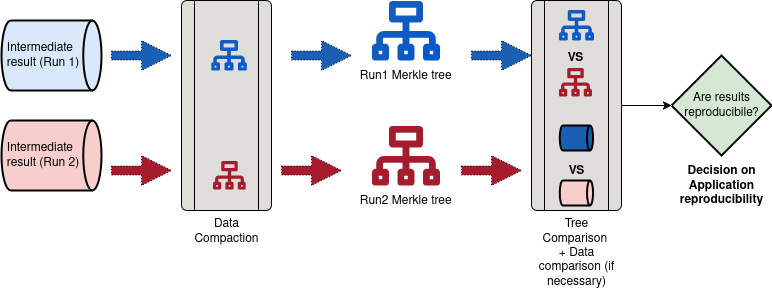

The diagram above was exported from draw.io. Its source (the exported page's mxGraphModel, read from the mxfile embedded in the PNG):
<mxGraphModel dx="1426" dy="920" grid="1" gridSize="10" guides="1" tooltips="1" connect="1" arrows="1" fold="1" page="1" pageScale="1" pageWidth="850" pageHeight="1100" math="0" shadow="0">
  <root>
    <mxCell id="0" />
    <mxCell id="1" parent="0" />
    <mxCell id="2" value="" style="group" vertex="1" connectable="0" parent="1">
      <mxGeometry x="50" y="180" width="770" height="210" as="geometry" />
    </mxCell>
    <mxCell id="3" value="&lt;div align=&quot;left&quot;&gt;&amp;nbsp;Intermediate&amp;nbsp; &amp;nbsp;result (Run 1)&lt;/div&gt;" style="strokeWidth=2;html=1;shape=mxgraph.flowchart.direct_data;whiteSpace=wrap;align=left;fillColor=#dae8fc;strokeColor=light-dark(#000000, #5c79a3);" vertex="1" parent="2">
      <mxGeometry y="20" width="100" height="70" as="geometry" />
    </mxCell>
    <mxCell id="4" value="&lt;div align=&quot;left&quot;&gt;&amp;nbsp;Intermediate&amp;nbsp; &amp;nbsp;result (Run 2)&lt;/div&gt;" style="strokeWidth=2;html=1;shape=mxgraph.flowchart.direct_data;whiteSpace=wrap;align=left;fillColor=#f8cecc;strokeColor=light-dark(#000000, #d7817e);" vertex="1" parent="2">
      <mxGeometry y="120" width="100" height="70" as="geometry" />
    </mxCell>
    <mxCell id="5" value="Data Compaction" style="verticalLabelPosition=bottom;verticalAlign=top;html=1;shape=process;whiteSpace=wrap;rounded=1;size=0.14;arcSize=6;fillColor=light-dark(#deddda, #ededed);" vertex="1" parent="2">
      <mxGeometry x="180" width="90" height="210" as="geometry" />
    </mxCell>
    <mxCell id="6" value="&lt;div&gt;Tree Comparison&amp;nbsp;&lt;/div&gt;&lt;div&gt;+ Data comparison (if necessary)&lt;/div&gt;" style="verticalLabelPosition=bottom;verticalAlign=top;html=1;shape=process;whiteSpace=wrap;rounded=1;size=0.14;arcSize=6;fillColor=light-dark(#deddda, #ededed);" vertex="1" parent="2">
      <mxGeometry x="530" width="90" height="210" as="geometry" />
    </mxCell>
    <mxCell id="7" value="Run1 Merkle tree" style="shape=image;verticalLabelPosition=bottom;labelBackgroundColor=default;verticalAlign=top;aspect=fixed;imageAspect=0;editableCssRules=.*;image=data:image/svg+xml,(base64 omitted: 2348 chars);" vertex="1" parent="2">
      <mxGeometry x="370" width="68.57" height="60" as="geometry" />
    </mxCell>
    <mxCell id="8" value="Run2 Merkle tree" style="shape=image;verticalLabelPosition=bottom;labelBackgroundColor=default;verticalAlign=top;aspect=fixed;imageAspect=0;editableCssRules=.*;image=data:image/svg+xml,(base64 omitted: 2388 chars);" vertex="1" parent="2">
      <mxGeometry x="370" y="125" width="68.57" height="60" as="geometry" />
    </mxCell>
    <mxCell id="9" value="Are results reproducibile?" style="strokeWidth=2;html=1;shape=mxgraph.flowchart.decision;whiteSpace=wrap;fillColor=#d5e8d4;strokeColor=light-dark(#000000, #446e2c);" vertex="1" parent="2">
      <mxGeometry x="670" y="55" width="100" height="100" as="geometry" />
    </mxCell>
    <mxCell id="10" value="" style="verticalLabelPosition=bottom;verticalAlign=top;html=1;strokeWidth=1;shape=mxgraph.arrows2.arrow;dy=0.7;dx=30;notch=0;dashed=1;dashPattern=1 2;fillColor=light-dark(#1a5fb4, #ededed);" vertex="1" parent="2">
      <mxGeometry x="110" y="40" width="60" height="30" as="geometry" />
    </mxCell>
    <mxCell id="11" style="edgeStyle=none;rounded=0;orthogonalLoop=1;jettySize=auto;html=1;entryX=0;entryY=0.5;entryDx=0;entryDy=0;entryPerimeter=0;" edge="1" parent="2" source="6" target="9">
      <mxGeometry relative="1" as="geometry" />
    </mxCell>
    <mxCell id="12" value="" style="verticalLabelPosition=bottom;verticalAlign=top;html=1;strokeWidth=1;shape=mxgraph.arrows2.arrow;dy=0.7;dx=30;notch=0;dashed=1;dashPattern=1 2;fillColor=light-dark(#a51d2d, #ededed);" vertex="1" parent="2">
      <mxGeometry x="110" y="155" width="60" height="30" as="geometry" />
    </mxCell>
    <mxCell id="13" value="" style="verticalLabelPosition=bottom;verticalAlign=top;html=1;strokeWidth=1;shape=mxgraph.arrows2.arrow;dy=0.7;dx=30;notch=0;dashed=1;dashPattern=1 2;fillColor=light-dark(#1a5fb4, #ededed);" vertex="1" parent="2">
      <mxGeometry x="290" y="40" width="60" height="30" as="geometry" />
    </mxCell>
    <mxCell id="14" value="" style="verticalLabelPosition=bottom;verticalAlign=top;html=1;strokeWidth=1;shape=mxgraph.arrows2.arrow;dy=0.7;dx=30;notch=0;dashed=1;dashPattern=1 2;fillColor=light-dark(#a51d2d, #ededed);" vertex="1" parent="2">
      <mxGeometry x="280" y="155" width="60" height="30" as="geometry" />
    </mxCell>
    <mxCell id="15" value="" style="verticalLabelPosition=bottom;verticalAlign=top;html=1;strokeWidth=1;shape=mxgraph.arrows2.arrow;dy=0.7;dx=30;notch=0;dashed=1;dashPattern=1 2;fillColor=light-dark(#a51d2d, #ededed);" vertex="1" parent="2">
      <mxGeometry x="460" y="155" width="60" height="30" as="geometry" />
    </mxCell>
    <mxCell id="16" value="" style="verticalLabelPosition=bottom;verticalAlign=top;html=1;strokeWidth=1;shape=mxgraph.arrows2.arrow;dy=0.7;dx=30;notch=0;dashed=1;dashPattern=1 2;fillColor=light-dark(#1a5fb4, #ededed);" vertex="1" parent="2">
      <mxGeometry x="470" y="40" width="60" height="30" as="geometry" />
    </mxCell>
    <mxCell id="17" value="" style="shape=image;verticalLabelPosition=bottom;labelBackgroundColor=default;verticalAlign=top;aspect=fixed;imageAspect=0;editableCssRules=.*;image=data:image/svg+xml,(base64 omitted: 2348 chars);" vertex="1" parent="2">
      <mxGeometry x="209.86" y="39" width="35.43" height="31" as="geometry" />
    </mxCell>
    <mxCell id="18" value="" style="shape=image;verticalLabelPosition=bottom;labelBackgroundColor=default;verticalAlign=top;aspect=fixed;imageAspect=0;editableCssRules=.*;image=data:image/svg+xml,(base64 omitted: 2388 chars);" vertex="1" parent="2">
      <mxGeometry x="211.005" y="160" width="33.14" height="29" as="geometry" />
    </mxCell>
    <mxCell id="19" value="" style="shape=image;verticalLabelPosition=bottom;labelBackgroundColor=default;verticalAlign=top;aspect=fixed;imageAspect=0;editableCssRules=.*;image=data:image/svg+xml,(base64 omitted: 2348 chars);" vertex="1" parent="2">
      <mxGeometry x="557.29" y="9" width="35.43" height="31" as="geometry" />
    </mxCell>
    <mxCell id="20" value="" style="shape=image;verticalLabelPosition=bottom;labelBackgroundColor=default;verticalAlign=top;aspect=fixed;imageAspect=0;editableCssRules=.*;image=data:image/svg+xml,(base64 omitted: 2388 chars);" vertex="1" parent="2">
      <mxGeometry x="557.285" y="67" width="33.14" height="29" as="geometry" />
    </mxCell>
    <mxCell id="21" value="" style="strokeWidth=2;html=1;shape=mxgraph.flowchart.direct_data;whiteSpace=wrap;align=left;fillColor=#f8cecc;strokeColor=light-dark(#000000, #d7817e);" vertex="1" parent="2">
      <mxGeometry x="558.3399999999999" y="180" width="33.33" height="25" as="geometry" />
    </mxCell>
    <mxCell id="22" value="" style="strokeWidth=2;html=1;shape=mxgraph.flowchart.direct_data;whiteSpace=wrap;align=left;fillColor=light-dark(#1a5fb4, #512d2b);strokeColor=light-dark(#000000, #d7817e);" vertex="1" parent="2">
      <mxGeometry x="558.3399999999999" y="125" width="33.33" height="25" as="geometry" />
    </mxCell>
    <mxCell id="23" value="&lt;b&gt;VS&lt;/b&gt;" style="text;html=1;align=center;verticalAlign=middle;whiteSpace=wrap;rounded=0;" vertex="1" parent="2">
      <mxGeometry x="545.005" y="155" width="60" height="30" as="geometry" />
    </mxCell>
    <mxCell id="24" value="&lt;b&gt;VS&lt;/b&gt;" style="text;html=1;align=center;verticalAlign=middle;whiteSpace=wrap;rounded=0;" vertex="1" parent="2">
      <mxGeometry x="543.86" y="42" width="60" height="30" as="geometry" />
    </mxCell>
    <mxCell id="25" value="&lt;b&gt;Decision on Application reproducibility&lt;/b&gt;" style="text;html=1;align=center;verticalAlign=middle;whiteSpace=wrap;rounded=0;" vertex="1" parent="2">
      <mxGeometry x="675" y="170" width="90" height="30" as="geometry" />
    </mxCell>
  </root>
</mxGraphModel>